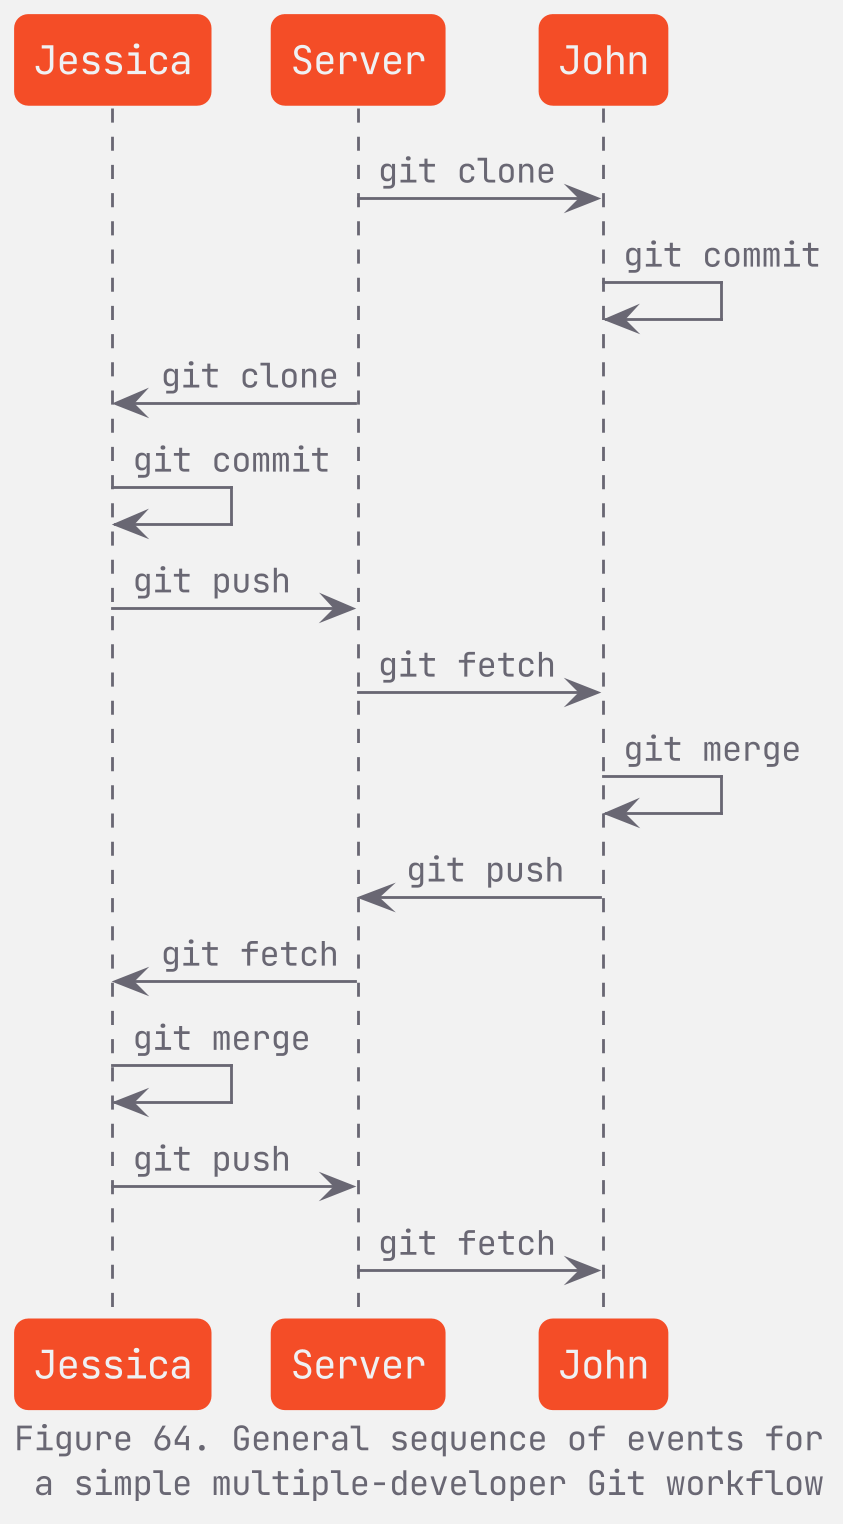

The diagram above was rendered by PlantUML. Its source (embedded in the PNG):
@startuml

<style>
document {
  FontSize 12
  FontColor #696773
  BackgroundColor #f2f2f2
}

sequenceDiagram {
  FontColor #696773

  arrow {
    FontSize 12
    LineColor #696773
  }

  participant {
    FontSize 14
    FontColor #eff1f3
    LineColor #f44d27
    BackgroundColor #f44d27
  }

  lifeLine {
    LineColor #696773
  }
}
</style>

skinparam defaultFontName JetBrains Mono
skinparam shadowing false
skinparam roundCorner 10

participant Jessica
participant Server
participant John

Server -> John: git clone
John -> John: git commit
Server -> Jessica: git clone
Jessica -> Jessica: git commit
Jessica -> Server: git push
Server -> John: git fetch
John -> John: git merge
John -> Server: git push
Server -> Jessica: git fetch
Jessica -> Jessica: git merge
Jessica -> Server: git push
Server -> John: git fetch

footer Figure 64. General sequence of events for\n a simple multiple-developer Git workflow

@enduml